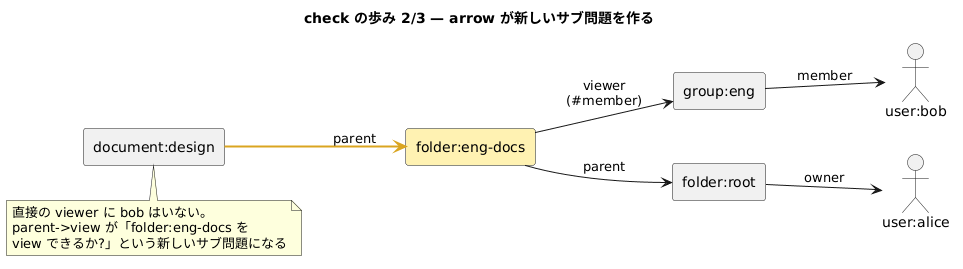

The diagram above was rendered by PlantUML. Its source (embedded in the PNG):
@startuml
title check の歩み 2/3 — arrow が新しいサブ問題を作る
left to right direction

actor "user:alice" as alice
actor "user:bob" as bob
rectangle "group:eng" as eng
rectangle "folder:root" as root
rectangle "folder:eng-docs" as engdocs #FFF2B2
rectangle "document:design" as design

design -[#DAA520,bold]-> engdocs : parent
engdocs --> root : parent
root --> alice : owner
engdocs --> eng : viewer\n(#member)
eng --> bob : member

note bottom of design
  直接の viewer に bob はいない。
  parent->view が「folder:eng-docs を
  view できるか?」という新しいサブ問題になる
end note
@enduml